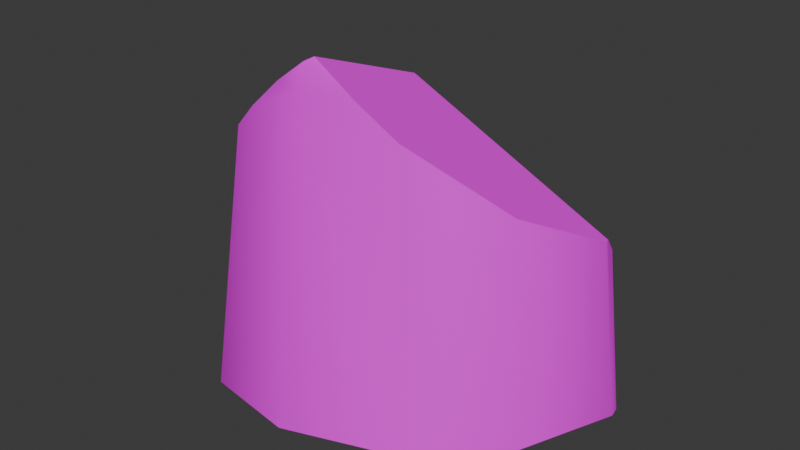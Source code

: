 # Source: Bodypart3.blend  (saved by Blender 4.0.36; exported with 4.5.12 LTS)
import bpy
from mathutils import Matrix  # noqa: F401  (used for matrix-valued properties, if any)

bpy.ops.wm.read_factory_settings(use_empty=True)
scene = bpy.context.scene
scene.name = 'Scene'

# ---- collections
col_collection = bpy.data.collections.new('Collection'); scene.collection.children.link(col_collection)

# ---- images (referenced by path relative to the original .blend; pixels are not part of the script)
import os
ASSET_DIR = os.environ.get("B2B_ASSET_DIR", "")  # directory of the original .blend (textures are referenced by path, not embedded)
HERE = os.path.dirname(os.path.abspath(__file__))  # packed textures are extracted next to this script under _unpacked/

def load_image(name, relpath, width, height, colorspace="sRGB"):
    """Load a texture the original file referenced (path relative to the .blend, or extracted next to this script)."""
    p = next((c for c in (os.path.join(HERE, relpath), os.path.join(ASSET_DIR, relpath)) if relpath and os.path.exists(c)), "")
    if p:
        img = bpy.data.images.load(p, check_existing=True)
        img.name = name
    else:  # same state as the original file: an image datablock whose file is absent (Cycles renders it pink)
        img = bpy.data.images.new(name, width, height)
        img.source = "FILE"
        img.filepath = "//" + (relpath or name)
    img.colorspace_settings.name = colorspace
    return img
img_colorpalette_png = load_image('ColorPalette.png', 'ColorPalette.png', 1024, 1024, 'sRGB')

# ---- materials (node trees are filled in below, after node groups)
mat_material = bpy.data.materials.new('Material')
mat_material.alpha_threshold = 0.0
mat_material.use_transparent_shadow = False
mat_material.roughness = 0.5
mat_material.line_color = (0.0, 0.0, 0.0, 1.0)

# ---- node groups
ng_auto_smooth = bpy.data.node_groups.new('Auto Smooth', 'GeometryNodeTree')
_s = ng_auto_smooth.interface.new_socket(name='Geometry', in_out='OUTPUT', socket_type='NodeSocketGeometry')
_s = ng_auto_smooth.interface.new_socket(name='Geometry', in_out='INPUT', socket_type='NodeSocketGeometry')
_s = ng_auto_smooth.interface.new_socket(name='Angle', in_out='INPUT', socket_type='NodeSocketFloat')
_s.subtype = 'ANGLE'
_s.min_value = 0.0
_s.max_value = 3.142
ng_auto_smooth.is_modifier = True
_N = ng_auto_smooth.nodes; _L = ng_auto_smooth.links
n0 = _N.new('NodeGroupOutput'); n0.name = 'Group Output'; n0.location = (480, -100)
n1 = _N.new('NodeGroupInput'); n1.name = 'Group Input'; n1.location = (-420, -300)
n2 = _N.new('NodeGroupInput'); n2.name = 'Group Input.001'; n2.location = (-60, -100)
n3 = _N.new('GeometryNodeSetShadeSmooth'); n3.name = 'Set Shade Smooth'; n3.location = (120, -100)
n3.domain = 'EDGE'
n4 = _N.new('GeometryNodeSetShadeSmooth'); n4.name = 'Set Shade Smooth.001'; n4.location = (300, -100)
n5 = _N.new('GeometryNodeInputMeshEdgeAngle'); n5.name = 'Edge Angle'; n5.location = (-420, -220)
n6 = _N.new('GeometryNodeInputEdgeSmooth'); n6.name = 'Is Edge Smooth'; n6.location = (-60, -160)
n7 = _N.new('GeometryNodeInputShadeSmooth'); n7.name = 'Is Face Smooth'; n7.location = (-240, -340)
n8 = _N.new('FunctionNodeBooleanMath'); n8.name = 'Boolean Math'; n8.location = (-60, -220)
n9 = _N.new('FunctionNodeCompare'); n9.name = 'Compare'; n9.location = (-240, -180)
n9.operation = 'LESS_EQUAL'
_L.new(n5.outputs[0], n9.inputs[0])
_L.new(n4.outputs[0], n0.inputs[0])
_L.new(n1.outputs[1], n9.inputs[1])
_L.new(n9.outputs[0], n8.inputs[0])
_L.new(n7.outputs[0], n8.inputs[1])
_L.new(n2.outputs[0], n3.inputs[0])
_L.new(n6.outputs[0], n3.inputs[1])
_L.new(n3.outputs[0], n4.inputs[0])
_L.new(n8.outputs[0], n3.inputs[2])
n0.is_active_output = True

# ---- material node trees
mat_material.use_nodes = True; mat_material.node_tree.nodes.clear()
_N = mat_material.node_tree.nodes; _L = mat_material.node_tree.links
n0 = _N.new('ShaderNodeOutputMaterial'); n0.name = 'Material Output'; n0.location = (300, 300)
n1 = _N.new('ShaderNodeBsdfPrincipled'); n1.name = 'Principled BSDF'; n1.location = (10, 300)
n1.inputs[3].default_value = 1.45
n2 = _N.new('ShaderNodeTexImage'); n2.name = 'Image Texture'; n2.location = (-399, 121)
n2.image = img_colorpalette_png
n2.interpolation = 'Closest'
_L.new(n1.outputs[0], n0.inputs[0])
_L.new(n2.outputs[0], n1.inputs[0])
n0.is_active_output = True

# ---- world
world_world = bpy.data.worlds.new('World'); scene.world = world_world
world_world.use_nodes = True; world_world.node_tree.nodes.clear()
_N = world_world.node_tree.nodes; _L = world_world.node_tree.links
n0 = _N.new('ShaderNodeOutputWorld'); n0.name = 'World Output'; n0.location = (300, 300)
n1 = _N.new('ShaderNodeBackground'); n1.name = 'Background'; n1.location = (10, 300)
n1.inputs[0].default_value = (0.05088, 0.05088, 0.05088, 1.0)
_L.new(n1.outputs[0], n0.inputs[0])
n0.is_active_output = True
world_world.color = (0.05088, 0.05088, 0.05088)
world_world.use_sun_shadow = False
world_world.sun_shadow_jitter_overblur = 0.0

# ---- meshes
me_part = bpy.data.meshes.new('Part')
me_part.from_pydata([(-0.1126, 0.3887, 0.409), (0.07538, 0.1552, 0.6634), (-0.1098, 0.6883, 0.005893), (-0.3872, 0.7182, -0.4176), (-0.1566, 0.7026, -0.07907), (-0.2969, 0.749, -0.496), (-0.08813, 0.6939, -0.7229), (-0.5258, -0.2998, -0.6392), (-0.008684, -0.3616, 0.7203), (0.8767, 0.4211, -0.5974), (0.8908, 0.3641, -0.5889), (-0.7247, -0.1099, -0.3753), (-0.563, -0.3137, -0.6073), (-0.7697, -0.006675, -0.2942), (-0.7577, -0.06834, -0.3279), (-0.008684, -0.5317, -0.5607), (0.7652, -0.0827, -0.5442), (0.4374, -0.4086, -0.534), (-0.5317, -0.3498, -0.6334), (-0.4604, -0.4183, -0.618), (0.7885, 0.4363, 0.03598), (-0.7993, 0.1454, -0.2102), (0.7842, 0.437, 0.06684), (0.7865, 0.413, 0.09838), (0.7886, 0.3907, 0.1276), (0.6644, -0.0245, 0.3325), (0.7952, 0.3641, 0.1312), (-0.2898, -0.3043, 0.5847), (-0.5061, -0.1943, 0.3646), (-0.3873, -0.2917, 0.4823), (-0.7051, -0.03485, 0.1359), (-0.1315, -0.3287, 0.7203), (-0.008684, -0.3227, 0.8141), (0.02542, -0.3057, 0.8332), (-0.7146, -0.008855, 0.1165), (0.1987, -0.306, 0.7203), (0.3618, -0.2776, 0.6054), (0.7652, -0.0827, -0.5442), (0.4374, -0.4086, -0.534), (0.8767, 0.4211, -0.5974), (0.8908, 0.3641, -0.5889), (-0.7247, -0.1099, -0.3753), (-0.7577, -0.06834, -0.3279), (-0.008684, -0.5317, -0.5607), (-0.4604, -0.4183, -0.618), (-0.7697, -0.006675, -0.2942), (-0.7993, 0.1454, -0.2102), (-0.5061, -0.1943, 0.3646), (-0.7051, -0.03485, 0.1359), (0.7842, 0.437, 0.06684), (0.7865, 0.413, 0.09838), (0.7886, 0.3907, 0.1276), (0.6644, -0.0245, 0.3325), (0.7952, 0.3641, 0.1312), (-0.5317, -0.3498, -0.6334), (-0.2898, -0.3043, 0.5847), (-0.1315, -0.3287, 0.7203), (-0.008684, -0.3227, 0.8141), (0.02542, -0.3057, 0.8332), (0.1987, -0.306, 0.7203), (0.3618, -0.2776, 0.6054), (0.7885, 0.4363, 0.03598), (-0.563, -0.3137, -0.6073), (-0.7146, -0.008855, 0.1165), (-0.3873, -0.2917, 0.4823)], [], [(7, 62, 41, 6), (6, 41, 42, 45, 3), (5, 6, 3), (1, 58, 59, 60, 52, 53, 51), (62, 7, 54), (46, 3, 45), (3, 4, 5), (44, 54, 7, 6, 39, 40, 37, 38, 43), (46, 63, 0, 2, 3), (2, 4, 3), (4, 2, 5), (2, 49, 61, 5), (49, 2, 0, 50), (50, 0, 1, 51), (55, 47, 29), (58, 1, 48, 47, 55, 56, 57), (0, 63, 48, 1), (26, 10, 9, 20, 22, 23, 24), (25, 16, 10, 26), (36, 17, 16, 25), (35, 8, 15, 17, 36), (32, 8, 35, 33), (31, 8, 32), (64, 19, 15, 8, 31, 27), (18, 19, 64, 28, 30, 14, 11, 12), (21, 13, 14, 30, 34), (61, 39, 6, 5)])
me_part.polygons.foreach_set('use_smooth', [True] * 27)
me_part.polygons.foreach_set('material_index', [0, 0, 0, 0, 0, 0, 0, 0, 0, 0, 0, 0, 0, 0, 0, 0, 0, 10560, 10560, 10560, 10560, 10560, 10560, 10560, 10560, 10560, 0])
_k = set([(9, 10), (9, 20), (10, 16), (11, 12), (11, 14), (12, 18), (13, 14), (13, 21), (15, 17), (15, 19), (16, 17), (18, 19), (20, 22), (21, 34), (22, 23), (23, 24), (24, 26), (25, 26), (25, 36), (27, 31), (27, 64), (28, 30), (28, 64), (29, 47), (29, 55), (30, 34), (31, 32), (32, 33), (33, 35), (35, 36), (37, 38), (37, 40), (38, 43), (39, 40), (39, 61), (41, 42), (41, 62), (42, 45), (43, 44), (44, 54), (45, 46), (46, 63), (47, 48), (48, 63), (49, 50), (49, 61), (50, 51), (51, 53), (52, 53), (52, 60), (54, 62), (55, 56), (56, 57), (57, 58), (58, 59), (59, 60)])
me_part.attributes.new('sharp_edge', 'BOOLEAN', 'EDGE').data.foreach_set('value', [ (min(e.vertices), max(e.vertices)) in _k for e in me_part.edges])
_uv = me_part.uv_layers.new(name='UVMap')
_uv.uv.foreach_set('vector', [0.4318, 0.5589, 0.4318, 0.5589, 0.4318, 0.5589, 0.4318, 0.5589, 0.4318, 0.5589, 0.4318, 0.5589, 0.4318, 0.5589, 0.4318, 0.5589, 0.4318, 0.5589, 0.4318, 0.5589, 0.4318, 0.5589, 0.4318, 0.5589, 0.4318, 0.5589, 0.4318, 0.5589, 0.4318, 0.5589, 0.4318, 0.5589, 0.4318, 0.5589, 0.4318, 0.5589, 0.4318, 0.5589, 0.4318, 0.5589, 0.4318, 0.5589, 0.4318, 0.5589, 0.4318, 0.5589, 0.4318, 0.5589, 0.4318, 0.5589, 0.4318, 0.5589, 0.4318, 0.5589, 0.4318, 0.5589, 0.4318, 0.5589, 0.4318, 0.5589, 0.4318, 0.5589, 0.4318, 0.5589, 0.4318, 0.5589, 0.4318, 0.5589, 0.4318, 0.5589, 0.4318, 0.5589, 0.4318, 0.5589, 0.4318, 0.5589, 0.4318, 0.5589, 0.4318, 0.5589, 0.4318, 0.5589, 0.4318, 0.5589, 0.4318, 0.5589, 0.4318, 0.5589, 0.4318, 0.5589, 0.4318, 0.5589, 0.4318, 0.5589, 0.4318, 0.5589, 0.4318, 0.5589, 0.4318, 0.5589, 0.4318, 0.5589, 0.4318, 0.5589, 0.4318, 0.5589, 0.4318, 0.5589, 0.4318, 0.5589, 0.4318, 0.5589, 0.4318, 0.5589, 0.4318, 0.5589, 0.4318, 0.5589, 0.4318, 0.5589, 0.4318, 0.5589, 0.4318, 0.5589, 0.4318, 0.5589, 0.4318, 0.5589, 0.4318, 0.5589, 0.4318, 0.5589, 0.4318, 0.5589, 0.4318, 0.5589, 0.4318, 0.5589, 0.4318, 0.5589, 0.4318, 0.5589, 0.4318, 0.5589, 0.4318, 0.5589, 0.4318, 0.5589, 0.4318, 0.5589, 0.4318, 0.5589, 0.4318, 0.5589, 0.4318, 0.5589, 0.4318, 0.5589, 0.4318, 0.5589, 0.4318, 0.5589, 0.4318, 0.5589, 0.4318, 0.5589, 0.4318, 0.5589, 0.4318, 0.5589, 0.4318, 0.5589, 0.4318, 0.5589, 0.4318, 0.5589, 0.4318, 0.5589, 0.4318, 0.5589, 0.4318, 0.5589, 0.4318, 0.5589, 0.4318, 0.5589, 0.4318, 0.5589, 0.4318, 0.5589, 0.4318, 0.5589, 0.4318, 0.5589, 0.4318, 0.5589, 0.4318, 0.5589, 0.4318, 0.5589, 0.4318, 0.5589, 0.4318, 0.5589, 0.4318, 0.5589, 0.4318, 0.5589, 0.4318, 0.5589, 0.4318, 0.5589, 0.4318, 0.5589, 0.4318, 0.5589, 0.4318, 0.5589, 0.4318, 0.5589, 0.4318, 0.5589, 0.4318, 0.5589, 0.4318, 0.5589, 0.4318, 0.5589, 0.4318, 0.5589, 0.4318, 0.5589, 0.4318, 0.5589, 0.4318, 0.5589, 0.4318, 0.5589, 0.4318, 0.5589, 0.4318, 0.5589, 0.4318, 0.5589, 0.4318, 0.5589, 0.4318, 0.5589])
me_part.materials.append(mat_material)
me_part.update()

# ---- objects
ob_bodypart = bpy.data.objects.new('Bodypart', me_part)

# ---- transforms, parenting, visibility, modifiers, constraints
ob_bodypart.location = (0.0, 0.0, 0.0)
_m = ob_bodypart.modifiers.new('Auto Smooth', 'NODES')
_m.node_group = ng_auto_smooth
_gi = [s.identifier for s in ng_auto_smooth.interface.items_tree if s.item_type == 'SOCKET' and s.in_out == 'INPUT']
_m[_gi[1]] = 0.5236  # Angle

# ---- collection membership
col_collection.objects.link(ob_bodypart)

# ---- scene / render settings (as saved in the file)
scene.frame_start = 1; scene.frame_end = 250; scene.frame_set(1)
scene.render.engine = 'BLENDER_EEVEE_NEXT'
scene.cycles.sampling_pattern = 'TABULATED_SOBOL'
bpy.context.view_layer.update()

# ---- added for rendering (the .blend has no active camera and no usable light): camera, sun
cam_auto = bpy.data.cameras.new('AutoCamera')
cam_auto.lens = 50.0
cam_auto.sensor_width = 36.0
cam_auto.clip_end = 1000.0
ob_auto_camera = bpy.data.objects.new('AutoCamera', cam_auto)
scene.collection.objects.link(ob_auto_camera)
ob_auto_camera.location = (2.47938, -2.81168, 2.00203)
ob_auto_camera.rotation_euler = (1.09748, -7.21219e-08, 0.694738)
scene.camera = ob_auto_camera
light_auto_sun = bpy.data.lights.new('AutoSun', 'SUN')
light_auto_sun.energy = 3.0
light_auto_sun.angle = 0.0523599
ob_auto_sun = bpy.data.objects.new('AutoSun', light_auto_sun)
scene.collection.objects.link(ob_auto_sun)
ob_auto_sun.rotation_euler = (0.872665, 0.174533, 0.523599)
bpy.context.view_layer.update()
